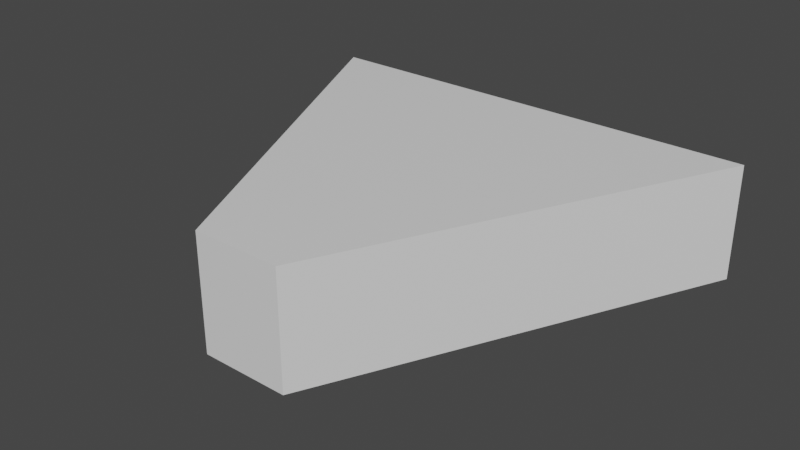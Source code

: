 # Source: Sight_Cone.blend  (saved by Blender 2.81.16; exported with 4.5.12 LTS)
import bpy
from mathutils import Matrix  # noqa: F401  (used for matrix-valued properties, if any)

bpy.ops.wm.read_factory_settings(use_empty=True)
scene = bpy.context.scene
scene.name = 'Scene'

# ---- collections
col_collection = bpy.data.collections.new('Collection'); scene.collection.children.link(col_collection)

# ---- materials (node trees are filled in below, after node groups)
mat_default = bpy.data.materials.new('Default')
mat_default.use_transparent_shadow = False

# ---- material node trees
mat_default.use_nodes = True; mat_default.node_tree.nodes.clear()
_N = mat_default.node_tree.nodes; _L = mat_default.node_tree.links
n0 = _N.new('ShaderNodeOutputMaterial'); n0.name = 'Material Output'; n0.location = (300, 300)
n1 = _N.new('ShaderNodeBsdfPrincipled'); n1.name = 'Principled BSDF'; n1.location = (10, 300)
n1.distribution = 'GGX'
n1.subsurface_method = 'BURLEY'
n1.inputs[3].default_value = 1.45
n1.inputs[27].default_value = (0.0, 0.0, 0.0, 1.0)
n1.inputs[28].default_value = 1.0
_L.new(n1.outputs[0], n0.inputs[0])
n0.is_active_output = True

# ---- world
world_world = bpy.data.worlds.new('World'); scene.world = world_world
world_world.use_nodes = True; world_world.node_tree.nodes.clear()
_N = world_world.node_tree.nodes; _L = world_world.node_tree.links
n0 = _N.new('ShaderNodeOutputWorld'); n0.name = 'World Output'; n0.location = (300, 300)
n1 = _N.new('ShaderNodeBackground'); n1.name = 'Background'; n1.location = (10, 300)
n1.inputs[0].default_value = (0.05088, 0.05088, 0.05088, 1.0)
_L.new(n1.outputs[0], n0.inputs[0])
n0.is_active_output = True
world_world.color = (0.05088, 0.05088, 0.05088)
world_world.use_sun_shadow = False
world_world.sun_shadow_jitter_overblur = 0.0

# ---- meshes
me_cone = bpy.data.meshes.new('Cone')
me_cone.from_pydata([(1.0, 1.7, 0.0003251), (-0.9997, 1.7, 0.0003255), (0.1929, 0.001877, 0.000325), (-0.1932, 0.003694, 0.0003251), (1.0, 1.7, 0.5003), (-0.9997, 1.7, 0.5003), (0.1929, 0.001877, 0.5003), (-0.1932, 0.003694, 0.5003)], [], [(3, 2, 0, 1), (7, 5, 4, 6), (2, 3, 7, 6), (3, 1, 5, 7), (0, 2, 6, 4), (1, 0, 4, 5)])
_uv = me_cone.uv_layers.new(name='UVMap')
_uv.uv.foreach_set('vector', [0.25, 0.2036, 0.25, 0.2962, 0.25, 0.49, 0.25, 0.01, 0.25, 0.2036, 0.25, 0.01, 0.25, 0.49, 0.25, 0.2962, 0.25, 0.2962, 0.25, 0.2036, 0.25, 0.2036, 0.25, 0.2962, 0.25, 0.2036, 0.25, 0.01, 0.25, 0.01, 0.25, 0.2036, 0.25, 0.49, 0.25, 0.2962, 0.25, 0.2962, 0.25, 0.49, 0.25, 0.01, 0.25, 0.49, 0.25, 0.49, 0.25, 0.01])
me_cone.materials.append(mat_default)
me_cone.use_remesh_fix_poles = True
me_cone.use_remesh_preserve_attributes = False
me_cone.use_mirror_vertex_groups = False
me_cone.update()

# ---- objects
ob_cone = bpy.data.objects.new('Cone', me_cone)

# ---- transforms, parenting, visibility, modifiers, constraints
ob_cone.location = (0.0, 0.0, 0.0)
ob_cone.lineart.crease_threshold = 0.0

# ---- collection membership
col_collection.objects.link(ob_cone)

# ---- scene / render settings (as saved in the file)
scene.frame_start = 1; scene.frame_end = 250; scene.frame_set(1)
scene.render.engine = 'BLENDER_EEVEE_NEXT'
scene.cycles.use_denoising = False
scene.cycles.samples = 128
scene.cycles.sampling_pattern = 'TABULATED_SOBOL'
scene.cycles.use_adaptive_sampling = False
scene.cycles.use_light_tree = False
scene.view_settings.view_transform = 'Filmic'
bpy.context.view_layer.update()

# ---- added for rendering (the .blend has no active camera and no usable light): camera, sun
cam_auto = bpy.data.cameras.new('AutoCamera')
cam_auto.lens = 50.0
cam_auto.sensor_width = 36.0
cam_auto.clip_end = 1000.0
ob_auto_camera = bpy.data.objects.new('AutoCamera', cam_auto)
scene.collection.objects.link(ob_auto_camera)
ob_auto_camera.location = (2.47152, -2.11448, 2.22729)
ob_auto_camera.rotation_euler = (1.09748, -7.21219e-08, 0.694738)
scene.camera = ob_auto_camera
light_auto_sun = bpy.data.lights.new('AutoSun', 'SUN')
light_auto_sun.energy = 3.0
light_auto_sun.angle = 0.0523599
ob_auto_sun = bpy.data.objects.new('AutoSun', light_auto_sun)
scene.collection.objects.link(ob_auto_sun)
ob_auto_sun.rotation_euler = (0.872665, 0.174533, 0.523599)
bpy.context.view_layer.update()
